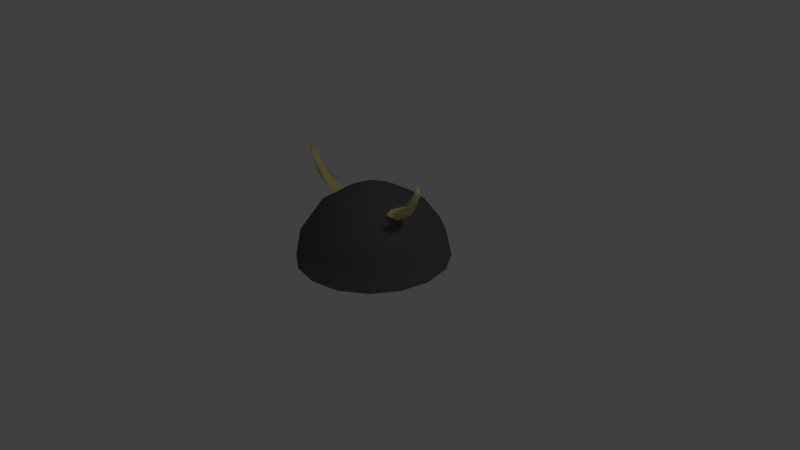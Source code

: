 # Source: VikingHelmet01.blend  (saved by Blender 2.68.0; exported with 4.5.12 LTS)
import bpy
from mathutils import Matrix  # noqa: F401  (used for matrix-valued properties, if any)

bpy.ops.wm.read_factory_settings(use_empty=True)
scene = bpy.context.scene
scene.name = 'Scene'

# ---- collections
col_collection_1 = bpy.data.collections.new('Collection 1'); scene.collection.children.link(col_collection_1)

# ---- materials (node trees are filled in below, after node groups)
mat_helm_metal = bpy.data.materials.new('Helm_Metal')
mat_helm_metal.alpha_threshold = 0.0
mat_helm_metal.use_transparent_shadow = False
mat_helm_metal.diffuse_color = (0.1107, 0.1107, 0.1107, 1.0)
mat_helm_metal.roughness = 0.5
mat_helm_metal.specular_intensity = 0.9815
mat_helm_metal.line_color = (0.0, 0.0, 0.0, 1.0)
mat_bones = bpy.data.materials.new('Bones')
mat_bones.alpha_threshold = 0.0
mat_bones.use_transparent_shadow = False
mat_bones.diffuse_color = (0.8, 0.6755, 0.3022, 1.0)
mat_bones.specular_color = (0.4969, 0.4737, 0.3157)
mat_bones.roughness = 0.5
mat_bones.line_color = (0.0, 0.0, 0.0, 1.0)

# ---- material node trees

# ---- world
world_world = bpy.data.worlds.new('World'); scene.world = world_world
world_world.color = (0.05088, 0.05088, 0.05088)
world_world.use_sun_shadow = False
world_world.sun_shadow_jitter_overblur = 0.0
world_world.cycles.sampling_method = 'MANUAL'
world_world.cycles.sample_map_resolution = 256

# ---- cameras
cam_camera = bpy.data.cameras.new('Camera')
cam_camera.clip_end = 100.0
cam_camera.lens = 35.0
cam_camera.sensor_width = 32.0
cam_camera.sensor_height = 18.0
cam_camera.ortho_scale = 7.314
cam_camera.dof.focus_distance = 0.0
cam_camera.dof.aperture_fstop = 128.0

# ---- lights
light_lamp = bpy.data.lights.new('Lamp', 'POINT')
light_lamp.transmission_factor = 0.0
light_lamp.cutoff_distance = 30.0
light_lamp.energy = 100.0
light_lamp.shadow_buffer_clip_start = 1.001
light_lamp.shadow_soft_size = 0.1
light_lamp.shadow_maximum_resolution = 0.006
light_lamp.use_absolute_resolution = True
light_lamp.cycles.use_multiple_importance_sampling = False

# ---- meshes
me_sphere = bpy.data.meshes.new('Sphere')
me_sphere.from_pydata([(-0.3827, 0.0, 0.8653), (-0.7071, 0.0, 0.6623), (-0.9239, 0.0, 0.3584), (-1.0, 0.0, -4.094e-08), (-0.9239, -0.3827, -5.583e-08), (-0.7071, -0.7071, -5.583e-08), (-0.3536, 0.1464, 0.8653), (-0.6533, 0.2706, 0.6623), (-0.8536, 0.3536, 0.3584), (-0.9239, 0.3827, -5.583e-08), (-0.3827, -0.9239, -5.583e-08), (-2.619e-07, -1.0, -5.583e-08), (0.3827, -0.9239, -5.583e-08), (-0.2706, 0.2706, 0.8653), (-0.5, 0.5, 0.6623), (-0.6533, 0.6533, 0.3584), (-0.7071, 0.7071, -5.583e-08), (0.7071, -0.7071, -5.583e-08), (0.9239, -0.3827, -5.583e-08), (1.0, -7.869e-08, -5.583e-08), (-0.1464, 0.3536, 0.8653), (-0.2706, 0.6533, 0.6623), (-0.3536, 0.8536, 0.3584), (-0.3827, 0.9239, -5.583e-08), (0.9239, 0.3827, -5.583e-08), (0.7071, 0.7071, -5.583e-08), (0.3827, 0.9239, -5.583e-08), (-1.451e-07, 0.3827, 0.8653), (-1.444e-07, 0.7071, 0.6623), (-1.355e-07, 0.9239, 0.3584), (-8.176e-08, 1.0, -5.583e-08), (-8.176e-08, 1.0, -5.583e-08), (-0.3827, 0.9239, -5.583e-08), (-0.7071, 0.7071, -5.583e-08), (-2.088e-07, -1.395e-07, 1.04), (0.1464, 0.3536, 0.8653), (0.2706, 0.6533, 0.6623), (0.3536, 0.8536, 0.3584), (0.3827, 0.9239, -5.583e-08), (-0.9239, 0.3827, -5.583e-08), (-1.0, 0.0, -4.094e-08), (-1.0, 0.0, -4.094e-08), (0.2706, 0.2706, 0.8653), (0.5, 0.5, 0.6623), (0.6533, 0.6533, 0.3584), (0.7071, 0.7071, -5.583e-08), (-0.9239, 0.3827, -5.583e-08), (-0.7071, 0.7071, -5.583e-08), (-0.3827, 0.9239, -5.583e-08), (0.3536, 0.1464, 0.8653), (0.6533, 0.2706, 0.6623), (0.8536, 0.3536, 0.3584), (0.9239, 0.3827, -5.583e-08), (-8.176e-08, 1.0, -5.583e-08), (0.3827, 0.9239, -5.583e-08), (0.7071, 0.7071, -5.583e-08), (0.3827, -8.212e-09, 0.8653), (0.7071, -3.887e-08, 0.6623), (0.9239, 2.623e-09, 0.3584), (1.0, -7.869e-08, -5.583e-08), (0.9239, 0.3827, -5.583e-08), (1.0, -7.869e-08, -5.583e-08), (0.9239, -0.3827, -5.583e-08), (0.3536, -0.1464, 0.8653), (0.6533, -0.2706, 0.6623), (0.8536, -0.3536, 0.3584), (0.9239, -0.3827, -5.583e-08), (0.7071, -0.7071, -5.583e-08), (0.3827, -0.9239, -5.583e-08), (-2.619e-07, -1.0, -5.583e-08), (0.2706, -0.2706, 0.8653), (0.5, -0.5, 0.6623), (0.6533, -0.6533, 0.3584), (0.7071, -0.7071, -5.583e-08), (-0.3827, -0.9239, -5.583e-08), (-0.7071, -0.7071, -5.583e-08), (-0.9239, -0.3827, -5.583e-08), (0.1464, -0.3536, 0.8653), (0.2706, -0.6533, 0.6623), (0.3536, -0.8536, 0.3584), (0.3827, -0.9239, -5.583e-08), (-0.9239, -0.3827, -5.583e-08), (-0.7071, -0.7071, -5.583e-08), (-0.3827, -0.9239, -5.583e-08), (-1.502e-07, -0.3827, 0.8653), (-1.946e-07, -0.7071, 0.6623), (-2.082e-07, -0.9239, 0.3584), (-2.619e-07, -1.0, -5.583e-08), (-2.619e-07, -1.0, -5.583e-08), (0.3827, -0.9239, -5.583e-08), (0.7071, -0.7071, -5.583e-08), (-0.1464, -0.3536, 0.8653), (-0.2706, -0.6533, 0.6623), (-0.3536, -0.8536, 0.3584), (-0.3827, -0.9239, -5.583e-08), (0.9239, -0.3827, -5.583e-08), (1.0, -7.869e-08, -5.583e-08), (0.9239, 0.3827, -5.583e-08), (0.7071, 0.7071, -5.583e-08), (-0.2706, -0.2706, 0.8653), (-0.5, -0.5, 0.6623), (-0.6533, -0.6533, 0.3584), (-0.7071, -0.7071, -5.583e-08), (0.3827, 0.9239, -5.583e-08), (-8.176e-08, 1.0, -5.583e-08), (-0.3827, 0.9239, -5.583e-08), (-0.3536, -0.1464, 0.8653), (-0.6533, -0.2706, 0.6623), (-0.8536, -0.3536, 0.3584), (-0.9239, -0.3827, -5.583e-08), (-0.7071, 0.7071, -5.583e-08), (-0.9239, 0.3827, -5.583e-08), (-1.0, 0.0, -4.094e-08), (-0.9239, -0.3827, -5.583e-08), (-0.7071, -0.7071, -5.583e-08), (-0.3827, -0.9239, -5.583e-08), (-2.619e-07, -1.0, -5.583e-08), (0.3827, -0.9239, -5.583e-08), (0.7071, -0.7071, -5.583e-08), (0.9239, -0.3827, -5.583e-08), (1.0, -7.869e-08, -5.583e-08), (0.9239, 0.3827, -5.583e-08), (0.7071, 0.7071, -5.583e-08), (0.3827, 0.9239, -5.583e-08), (-8.176e-08, 1.0, -5.583e-08), (-0.3827, 0.9239, -5.583e-08), (-0.7071, 0.7071, -5.583e-08), (-0.9239, 0.3827, -5.583e-08), (-1.0, 0.0, -4.094e-08), (-0.6075, 0.616, -5.583e-08), (-0.3241, 0.7973, -5.583e-08), (0.008408, 0.8625, -5.583e-08), (0.3574, 0.761, -5.583e-08), (0.5943, 0.5996, -5.583e-08), (0.7694, 0.2909, -5.454e-08), (0.8345, -0.009027, -5.493e-08), (0.7577, -0.3164, -5.583e-08), (0.5725, -0.552, -5.583e-08), (0.3205, -0.7398, -5.583e-08), (0.01848, -0.8402, -5.583e-08), (-0.3467, -0.7555, -5.583e-08), (-0.6032, -0.5419, -5.583e-08), (-0.7646, -0.3082, -5.422e-08), (-0.8401, -0.002239, -4.221e-08), (-0.7677, 0.3339, -5.393e-08), (-0.6075, 0.616, 0.2309), (-0.3241, 0.7973, 0.2309), (0.008408, 0.8625, 0.2309), (0.3574, 0.761, 0.2309), (0.5943, 0.5996, 0.2309), (0.7694, 0.2909, 0.2309), (0.8345, -0.009027, 0.2309), (0.7577, -0.3164, 0.2309), (0.5725, -0.552, 0.2309), (0.3205, -0.7398, 0.2309), (0.01848, -0.8402, 0.2309), (-0.3467, -0.7555, 0.2309), (-0.6032, -0.5419, 0.2309), (-0.7646, -0.3082, 0.2309), (-0.8401, -0.002239, 0.2309), (-0.7677, 0.3339, 0.2309), (-0.5019, -0.2079, 0.7648), (-0.5337, 0.0, 0.7708), (-0.5904, -0.1175, 0.7207), (-0.5019, -0.2079, 0.7648), (-0.5337, 0.0, 0.7708), (-0.5904, -0.1175, 0.7207), (-0.4557, -0.1051, 0.8066), (-0.7734, -0.2091, 0.9314), (-0.4557, -0.1051, 0.8066), (-0.799, -0.04163, 0.9362), (-0.8447, -0.1363, 0.8958), (-0.7361, -0.1263, 0.965), (-0.9438, -0.2137, 1.196), (-0.9604, -0.1048, 1.199), (-0.9901, -0.1664, 1.172), (-0.9195, -0.1599, 1.217), (-0.9438, -0.2137, 1.196), (-0.9604, -0.1048, 1.199), (-0.9901, -0.1664, 1.172), (-0.9195, -0.1599, 1.217), (-0.9556, -0.1821, 1.364), (0.5282, -2.197e-08, 0.7742), (0.4759, -0.1971, 0.7824), (0.5833, -0.122, 0.7246), (0.8169, -0.04562, 0.9402), (0.7772, -0.195, 0.9465), (0.8586, -0.1381, 0.9026), (0.752, -0.1162, 0.9721), (0.9722, -0.1019, 1.196), (0.4426, -0.09318, 0.8162), (0.9449, -0.2046, 1.201), (1.001, -0.1655, 1.17), (0.9276, -0.1504, 1.218), (0.9818, -0.1751, 1.353)], [], [(1, 162, 0, 6, 7), (3, 2, 8, 9), (2, 1, 7, 8), (7, 6, 13, 14), (9, 8, 15, 16), (8, 7, 14, 15), (14, 13, 20, 21), (16, 15, 22, 23), (15, 14, 21, 22), (21, 20, 27, 28), (23, 22, 29, 30), (22, 21, 28, 29), (28, 27, 35, 36), (30, 29, 37, 38), (29, 28, 36, 37), (74, 75, 5, 10), (36, 35, 42, 43), (38, 37, 44, 45), (47, 48, 32, 33), (37, 36, 43, 44), (69, 74, 10, 11), (60, 61, 19, 24), (43, 42, 49, 50), (45, 44, 51, 52), (68, 69, 11, 12), (44, 43, 50, 51), (55, 60, 24, 25), (46, 47, 33, 39), (50, 49, 56, 182, 57), (52, 51, 58, 59), (54, 55, 25, 26), (51, 50, 57, 58), (41, 46, 39, 40), (76, 41, 40, 4), (57, 182, 184, 183, 64), (59, 58, 65, 66), (62, 67, 17, 18), (58, 57, 64, 65), (67, 68, 12, 17), (75, 76, 4, 5), (64, 183, 63, 70, 71), (66, 65, 72, 73), (61, 62, 18, 19), (65, 64, 71, 72), (48, 53, 31, 32), (32, 31, 124, 125), (71, 70, 77, 78), (73, 72, 79, 80), (53, 54, 26, 31), (72, 71, 78, 79), (82, 81, 76, 75), (89, 88, 69, 68), (78, 77, 84, 85), (80, 79, 86, 87), (98, 97, 60, 55), (79, 78, 85, 86), (104, 103, 54, 53), (95, 90, 67, 62), (85, 84, 91, 92), (87, 86, 93, 94), (81, 112, 41, 76), (86, 85, 92, 93), (88, 83, 74, 69), (111, 110, 47, 46), (92, 91, 99, 100), (94, 93, 101, 102), (112, 111, 46, 41), (93, 92, 100, 101), (97, 96, 61, 60), (83, 82, 75, 74), (100, 99, 106, 161, 107), (102, 101, 108, 109), (110, 105, 48, 47), (101, 100, 107, 108), (90, 89, 68, 67), (0, 34, 6), (103, 98, 55, 54), (6, 34, 13), (105, 104, 53, 48), (13, 34, 20), (96, 95, 62, 61), (20, 34, 27), (45, 52, 97, 98), (27, 34, 35), (9, 16, 110, 111), (35, 34, 42), (73, 80, 89, 90), (42, 34, 49), (38, 45, 98, 103), (49, 34, 56), (3, 9, 111, 112), (56, 34, 63), (102, 109, 81, 82), (63, 34, 70), (66, 73, 90, 95), (70, 34, 77), (30, 38, 103, 104), (77, 34, 84), (94, 102, 82, 83), (84, 34, 91), (59, 66, 95, 96), (91, 34, 99), (23, 30, 104, 105), (99, 34, 106), (109, 3, 112, 81), (87, 94, 83, 88), (161, 106, 0, 162, 169), (109, 108, 2, 3), (52, 59, 96, 97), (106, 34, 0), (16, 23, 105, 110), (108, 107, 1, 2), (80, 87, 88, 89), (118, 137, 136, 135, 134, 133, 132, 131, 130, 129, 126, 125, 124, 123, 122, 121, 120, 119), (10, 5, 114, 115), (31, 26, 123, 124), (4, 40, 128, 113), (40, 39, 127, 128), (11, 10, 115, 116), (19, 18, 119, 120), (12, 11, 116, 117), (24, 19, 120, 121), (18, 17, 118, 119), (17, 12, 117, 118), (25, 24, 121, 122), (33, 32, 125, 126), (5, 4, 113, 114), (26, 25, 122, 123), (39, 33, 126, 127), (113, 128, 127, 126, 129, 144, 143, 142, 141, 140, 139, 138, 137, 118, 117, 116, 115, 114), (137, 138, 154, 153), (133, 134, 150, 149), (143, 144, 160, 159), (138, 139, 155, 154), (134, 135, 151, 150), (129, 130, 146, 145), (144, 129, 145, 160), (139, 140, 156, 155), (135, 136, 152, 151), (130, 131, 147, 146), (140, 141, 157, 156), (136, 137, 153, 152), (131, 132, 148, 147), (141, 142, 158, 157), (132, 133, 149, 148), (142, 143, 159, 158), (160, 145, 146, 147, 148, 149, 150, 151, 152, 153, 154, 155, 156, 157, 158, 159), (166, 164, 168, 171), (107, 161, 163, 162, 1), (163, 161, 164, 166), (162, 163, 166, 165), (161, 169, 167, 164), (169, 162, 165, 167), (171, 168, 173, 175), (167, 165, 170, 172), (165, 166, 171, 170), (164, 167, 172, 168), (175, 173, 177, 179), (168, 172, 176, 173), (172, 170, 174, 176), (170, 171, 175, 174), (174, 175, 179, 178), (173, 176, 180, 177), (176, 174, 178, 180), (189, 193, 194), (193, 191, 194), (191, 192, 194), (192, 189, 194), (187, 185, 189, 192), (182, 56, 63, 183, 190), (184, 182, 185, 187), (182, 190, 188, 185), (183, 184, 187, 186), (190, 183, 186, 188), (188, 186, 191, 193), (185, 188, 193, 189), (186, 187, 192, 191), (179, 177, 181), (178, 179, 181), (177, 180, 181), (180, 178, 181)])
me_sphere.polygons.foreach_set('use_smooth', [True] * 181)
me_sphere.polygons.foreach_set('material_index', [0, 0, 0, 0, 0, 0, 0, 0, 0, 0, 0, 0, 0, 0, 0, 0, 0, 0, 0, 0, 0, 0, 0, 0, 0, 0, 0, 0, 0, 0, 0, 0, 0, 0, 0, 0, 0, 0, 0, 0, 0, 0, 0, 0, 0, 0, 0, 0, 0, 0, 0, 0, 0, 0, 0, 0, 0, 0, 0, 0, 0, 0, 0, 0, 0, 0, 0, 0, 0, 0, 0, 0, 0, 0, 0, 0, 0, 0, 0, 0, 0, 0, 0, 0, 0, 0, 0, 0, 0, 0, 0, 0, 0, 0, 0, 0, 0, 0, 0, 0, 0, 0, 0, 0, 0, 0, 0, 0, 0, 0, 0, 0, 0, 0, 0, 0, 0, 0, 0, 0, 0, 0, 0, 0, 0, 0, 0, 0, 0, 0, 0, 0, 0, 0, 0, 0, 0, 0, 0, 0, 0, 0, 0, 0, 0, 0, 0, 1, 0, 0, 0, 0, 0, 1, 1, 1, 1, 1, 1, 1, 1, 1, 1, 1, 1, 1, 1, 1, 1, 0, 1, 1, 1, 1, 1, 1, 1, 1, 1, 1, 1])
me_sphere.materials.append(mat_helm_metal)
me_sphere.materials.append(mat_bones)
me_sphere.use_remesh_preserve_volume = False
me_sphere.use_remesh_preserve_attributes = False
me_sphere.use_mirror_vertex_groups = False
me_sphere.update()

# ---- objects
ob_sphere = bpy.data.objects.new('Sphere', me_sphere)
ob_lamp = bpy.data.objects.new('Lamp', light_lamp)
ob_camera = bpy.data.objects.new('Camera', cam_camera)

# ---- transforms, parenting, visibility, modifiers, constraints
ob_sphere.location = (0.0, 0.0, 0.0)
ob_sphere.lineart.crease_threshold = 0.0
ob_lamp.location = (4.076, 1.005, 5.904)
ob_lamp.rotation_euler = (0.6503, 0.05522, 1.866)
ob_lamp.lock_rotations_4d = False
ob_lamp.empty_display_type = 'ARROWS'
ob_lamp.color = (0.0, 0.0, 0.0, 0.0)
ob_lamp.lineart.crease_threshold = 0.0
ob_camera.location = (7.481, -6.508, 5.344)
ob_camera.rotation_euler = (1.109, 0.01082, 0.8149)
ob_camera.lock_rotations_4d = False
ob_camera.empty_display_type = 'ARROWS'
ob_camera.color = (0.0, 0.0, 0.0, 0.0)
ob_camera.display_type = 'WIRE'
ob_camera.lineart.crease_threshold = 0.0

# ---- collection membership
col_collection_1.objects.link(ob_sphere)
col_collection_1.objects.link(ob_lamp)
col_collection_1.objects.link(ob_camera)

# ---- scene / render settings (as saved in the file)
scene.camera = ob_camera
scene.frame_start = 1; scene.frame_end = 250; scene.frame_set(1)
scene.render.engine = 'BLENDER_EEVEE_NEXT'
scene.render.image_settings.color_mode = 'RGB'
scene.render.image_settings.compression = 90
scene.render.resolution_percentage = 50
scene.render.dither_intensity = 0.0
scene.cycles.use_denoising = False
scene.cycles.samples = 10
scene.cycles.sampling_pattern = 'TABULATED_SOBOL'
scene.cycles.light_sampling_threshold = 0.0
scene.cycles.use_adaptive_sampling = False
scene.cycles.use_light_tree = False
scene.cycles.blur_glossy = 0.0
scene.cycles.volume_bounces = 1
scene.cycles.pixel_filter_type = 'GAUSSIAN'
scene.cycles.sample_clamp_indirect = 0.0
scene.view_settings.view_transform = 'Standard'
bpy.context.view_layer.update()
